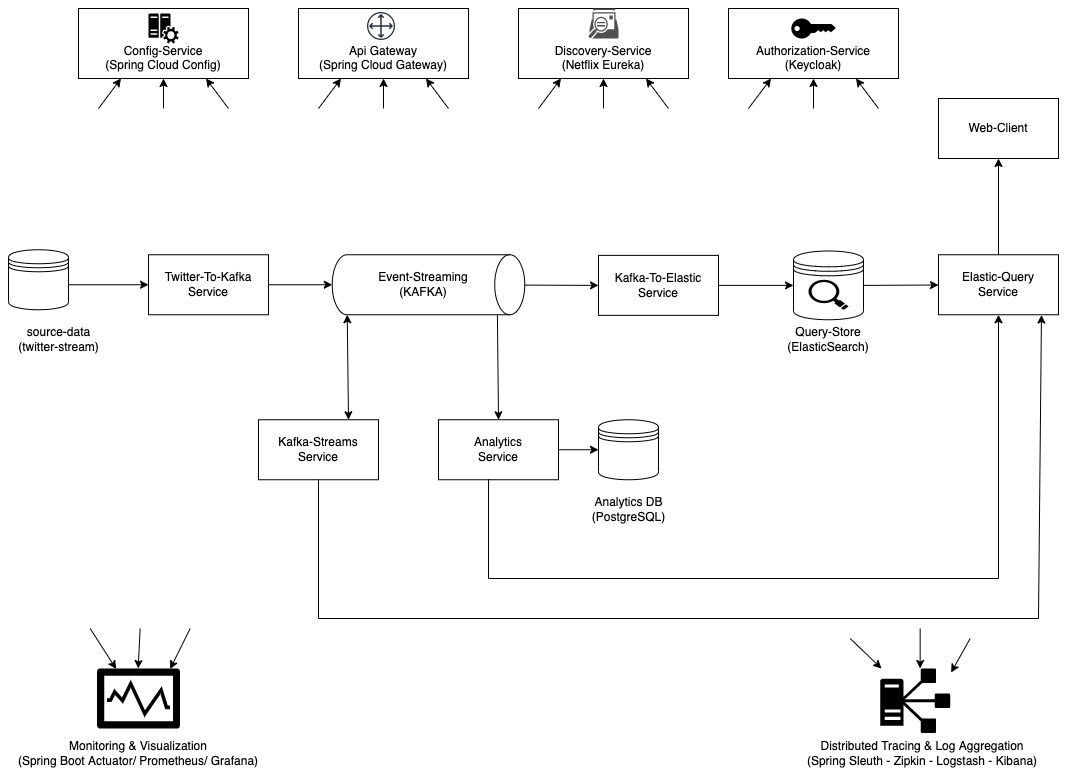

The diagram above was exported from draw.io. Its source (the exported page's mxGraphModel, read from the mxfile embedded in the PNG):
<mxGraphModel dx="2065" dy="1136" grid="1" gridSize="10" guides="1" tooltips="1" connect="1" arrows="1" fold="1" page="1" pageScale="1" pageWidth="1169" pageHeight="827" math="0" shadow="0">
  <root>
    <mxCell id="0" />
    <mxCell id="1" parent="0" />
    <mxCell id="lNkX4s6Zghnu7GZstP90-1" value="" style="shape=datastore;whiteSpace=wrap;html=1;" vertex="1" parent="1">
      <mxGeometry x="30" y="271.25" width="60" height="60" as="geometry" />
    </mxCell>
    <mxCell id="lNkX4s6Zghnu7GZstP90-2" value="source-data&lt;br&gt;(twitter-stream)" style="text;html=1;align=center;verticalAlign=middle;resizable=0;points=[];autosize=1;strokeColor=none;fillColor=none;" vertex="1" parent="1">
      <mxGeometry x="30" y="341.25" width="100" height="40" as="geometry" />
    </mxCell>
    <mxCell id="lNkX4s6Zghnu7GZstP90-3" value="Twitter-To-Kafka&lt;br&gt;Service" style="rounded=0;whiteSpace=wrap;html=1;" vertex="1" parent="1">
      <mxGeometry x="170" y="276.25" width="120" height="60" as="geometry" />
    </mxCell>
    <mxCell id="lNkX4s6Zghnu7GZstP90-4" value="" style="endArrow=classic;html=1;rounded=0;" edge="1" parent="1" target="lNkX4s6Zghnu7GZstP90-3">
      <mxGeometry width="50" height="50" relative="1" as="geometry">
        <mxPoint x="90" y="306.25" as="sourcePoint" />
        <mxPoint x="90" y="261.25" as="targetPoint" />
      </mxGeometry>
    </mxCell>
    <mxCell id="lNkX4s6Zghnu7GZstP90-6" value="" style="endArrow=classic;html=1;rounded=0;entryX=0.5;entryY=1;entryDx=0;entryDy=0;entryPerimeter=0;exitX=1;exitY=0.5;exitDx=0;exitDy=0;" edge="1" parent="1" source="lNkX4s6Zghnu7GZstP90-3" target="lNkX4s6Zghnu7GZstP90-7">
      <mxGeometry width="50" height="50" relative="1" as="geometry">
        <mxPoint x="300" y="351.25" as="sourcePoint" />
        <mxPoint x="370" y="355.25" as="targetPoint" />
      </mxGeometry>
    </mxCell>
    <mxCell id="lNkX4s6Zghnu7GZstP90-7" value="" style="shape=cylinder3;whiteSpace=wrap;html=1;boundedLbl=1;backgroundOutline=1;size=15;rotation=90;" vertex="1" parent="1">
      <mxGeometry x="420" y="210" width="60" height="192.5" as="geometry" />
    </mxCell>
    <mxCell id="lNkX4s6Zghnu7GZstP90-8" value="&lt;span style=&quot;background-color: rgb(255, 255, 255);&quot;&gt;Event-Streaming (KAFKA)&lt;/span&gt;" style="text;html=1;strokeColor=none;fillColor=none;align=center;verticalAlign=middle;whiteSpace=wrap;rounded=0;" vertex="1" parent="1">
      <mxGeometry x="380" y="281.25" width="130" height="50" as="geometry" />
    </mxCell>
    <mxCell id="lNkX4s6Zghnu7GZstP90-9" value="Kafka-Streams&lt;br&gt;Service" style="rounded=0;whiteSpace=wrap;html=1;" vertex="1" parent="1">
      <mxGeometry x="280" y="441.25" width="120" height="60" as="geometry" />
    </mxCell>
    <mxCell id="lNkX4s6Zghnu7GZstP90-10" value="" style="endArrow=classic;startArrow=classic;html=1;rounded=0;exitX=0.75;exitY=0;exitDx=0;exitDy=0;entryX=1;entryY=1;entryDx=0;entryDy=-15;entryPerimeter=0;" edge="1" parent="1" source="lNkX4s6Zghnu7GZstP90-9" target="lNkX4s6Zghnu7GZstP90-7">
      <mxGeometry width="50" height="50" relative="1" as="geometry">
        <mxPoint x="320" y="451.25" as="sourcePoint" />
        <mxPoint x="370" y="350" as="targetPoint" />
      </mxGeometry>
    </mxCell>
    <mxCell id="lNkX4s6Zghnu7GZstP90-11" value="" style="endArrow=classic;html=1;rounded=0;entryX=0.5;entryY=0;entryDx=0;entryDy=0;exitX=1.008;exitY=0.142;exitDx=0;exitDy=0;exitPerimeter=0;" edge="1" parent="1" source="lNkX4s6Zghnu7GZstP90-7" target="lNkX4s6Zghnu7GZstP90-12">
      <mxGeometry width="50" height="50" relative="1" as="geometry">
        <mxPoint x="530" y="341.25" as="sourcePoint" />
        <mxPoint x="535" y="371.25" as="targetPoint" />
      </mxGeometry>
    </mxCell>
    <mxCell id="lNkX4s6Zghnu7GZstP90-12" value="Analytics&lt;br&gt;Service" style="rounded=0;whiteSpace=wrap;html=1;" vertex="1" parent="1">
      <mxGeometry x="460" y="441.25" width="120" height="60" as="geometry" />
    </mxCell>
    <mxCell id="lNkX4s6Zghnu7GZstP90-13" value="Kafka-To-Elastic&lt;br&gt;Service" style="rounded=0;whiteSpace=wrap;html=1;" vertex="1" parent="1">
      <mxGeometry x="620" y="276.88" width="120" height="60" as="geometry" />
    </mxCell>
    <mxCell id="lNkX4s6Zghnu7GZstP90-16" value="" style="shape=datastore;whiteSpace=wrap;html=1;" vertex="1" parent="1">
      <mxGeometry x="815" y="272.5" width="70" height="68.75" as="geometry" />
    </mxCell>
    <mxCell id="lNkX4s6Zghnu7GZstP90-17" value="" style="shadow=0;dashed=0;html=1;strokeColor=none;fillColor=#000000;labelPosition=center;verticalLabelPosition=bottom;verticalAlign=top;align=center;outlineConnect=0;shape=mxgraph.veeam.magnifying_glass;pointerEvents=1;" vertex="1" parent="1">
      <mxGeometry x="830" y="301.25" width="40" height="30" as="geometry" />
    </mxCell>
    <mxCell id="lNkX4s6Zghnu7GZstP90-18" value="Query-Store&lt;br&gt;(ElasticSearch)" style="text;html=1;strokeColor=none;fillColor=none;align=center;verticalAlign=middle;whiteSpace=wrap;rounded=0;" vertex="1" parent="1">
      <mxGeometry x="800" y="343.75" width="100" height="35" as="geometry" />
    </mxCell>
    <mxCell id="lNkX4s6Zghnu7GZstP90-20" value="" style="endArrow=classic;html=1;rounded=0;entryX=0;entryY=0.5;entryDx=0;entryDy=0;" edge="1" parent="1" source="lNkX4s6Zghnu7GZstP90-7" target="lNkX4s6Zghnu7GZstP90-13">
      <mxGeometry width="50" height="50" relative="1" as="geometry">
        <mxPoint x="550" y="306.38" as="sourcePoint" />
        <mxPoint x="613.75" y="306.38" as="targetPoint" />
      </mxGeometry>
    </mxCell>
    <mxCell id="lNkX4s6Zghnu7GZstP90-21" value="" style="endArrow=classic;html=1;rounded=0;entryX=0;entryY=0.5;entryDx=0;entryDy=0;exitX=1;exitY=0.5;exitDx=0;exitDy=0;" edge="1" parent="1" source="lNkX4s6Zghnu7GZstP90-13" target="lNkX4s6Zghnu7GZstP90-16">
      <mxGeometry width="50" height="50" relative="1" as="geometry">
        <mxPoint x="750" y="306.38" as="sourcePoint" />
        <mxPoint x="813.75" y="306.38" as="targetPoint" />
      </mxGeometry>
    </mxCell>
    <mxCell id="lNkX4s6Zghnu7GZstP90-23" value="Elastic-Query&lt;br&gt;Service" style="rounded=0;whiteSpace=wrap;html=1;" vertex="1" parent="1">
      <mxGeometry x="960" y="276.25" width="120" height="60" as="geometry" />
    </mxCell>
    <mxCell id="lNkX4s6Zghnu7GZstP90-24" value="" style="endArrow=classic;html=1;rounded=0;exitX=1;exitY=0.5;exitDx=0;exitDy=0;" edge="1" parent="1" source="lNkX4s6Zghnu7GZstP90-16" target="lNkX4s6Zghnu7GZstP90-23">
      <mxGeometry width="50" height="50" relative="1" as="geometry">
        <mxPoint x="910" y="310" as="sourcePoint" />
        <mxPoint x="900" y="510" as="targetPoint" />
      </mxGeometry>
    </mxCell>
    <mxCell id="lNkX4s6Zghnu7GZstP90-26" value="" style="shape=datastore;whiteSpace=wrap;html=1;" vertex="1" parent="1">
      <mxGeometry x="620" y="441.25" width="60" height="60" as="geometry" />
    </mxCell>
    <mxCell id="lNkX4s6Zghnu7GZstP90-27" value="Analytics DB&lt;br&gt;(PostgreSQL)" style="text;html=1;align=center;verticalAlign=middle;resizable=0;points=[];autosize=1;strokeColor=none;fillColor=none;" vertex="1" parent="1">
      <mxGeometry x="600" y="511.25" width="100" height="40" as="geometry" />
    </mxCell>
    <mxCell id="lNkX4s6Zghnu7GZstP90-28" value="" style="endArrow=classic;html=1;rounded=0;exitX=1;exitY=0.5;exitDx=0;exitDy=0;entryX=0;entryY=0.5;entryDx=0;entryDy=0;" edge="1" parent="1" source="lNkX4s6Zghnu7GZstP90-12" target="lNkX4s6Zghnu7GZstP90-26">
      <mxGeometry width="50" height="50" relative="1" as="geometry">
        <mxPoint x="850" y="560" as="sourcePoint" />
        <mxPoint x="900" y="510" as="targetPoint" />
      </mxGeometry>
    </mxCell>
    <mxCell id="lNkX4s6Zghnu7GZstP90-29" value="" style="endArrow=classic;html=1;rounded=0;exitX=0.417;exitY=0.988;exitDx=0;exitDy=0;exitPerimeter=0;entryX=0.5;entryY=1;entryDx=0;entryDy=0;" edge="1" parent="1" source="lNkX4s6Zghnu7GZstP90-12" target="lNkX4s6Zghnu7GZstP90-23">
      <mxGeometry width="50" height="50" relative="1" as="geometry">
        <mxPoint x="510" y="590" as="sourcePoint" />
        <mxPoint x="1050" y="540" as="targetPoint" />
        <Array as="points">
          <mxPoint x="510" y="600" />
          <mxPoint x="1020" y="600" />
        </Array>
      </mxGeometry>
    </mxCell>
    <mxCell id="lNkX4s6Zghnu7GZstP90-31" value="" style="endArrow=classic;html=1;rounded=0;entryX=0.858;entryY=1.004;entryDx=0;entryDy=0;entryPerimeter=0;exitX=0.5;exitY=1;exitDx=0;exitDy=0;" edge="1" parent="1" source="lNkX4s6Zghnu7GZstP90-9" target="lNkX4s6Zghnu7GZstP90-23">
      <mxGeometry width="50" height="50" relative="1" as="geometry">
        <mxPoint x="340" y="640" as="sourcePoint" />
        <mxPoint x="900" y="510" as="targetPoint" />
        <Array as="points">
          <mxPoint x="340" y="640" />
          <mxPoint x="1060" y="640" />
        </Array>
      </mxGeometry>
    </mxCell>
    <mxCell id="lNkX4s6Zghnu7GZstP90-32" value="Web-Client" style="rounded=0;whiteSpace=wrap;html=1;fillColor=#FFFFFF;" vertex="1" parent="1">
      <mxGeometry x="960" y="120" width="120" height="60" as="geometry" />
    </mxCell>
    <mxCell id="lNkX4s6Zghnu7GZstP90-33" value="" style="endArrow=classic;html=1;rounded=0;" edge="1" parent="1" source="lNkX4s6Zghnu7GZstP90-23" target="lNkX4s6Zghnu7GZstP90-32">
      <mxGeometry width="50" height="50" relative="1" as="geometry">
        <mxPoint x="850" y="560" as="sourcePoint" />
        <mxPoint x="900" y="510" as="targetPoint" />
      </mxGeometry>
    </mxCell>
    <mxCell id="lNkX4s6Zghnu7GZstP90-37" value="&lt;br&gt;&lt;br&gt;Authorization-Service&lt;br&gt;(Keycloak)" style="rounded=0;whiteSpace=wrap;html=1;fillColor=#FFFFFF;" vertex="1" parent="1">
      <mxGeometry x="750" y="30" width="170" height="70" as="geometry" />
    </mxCell>
    <mxCell id="lNkX4s6Zghnu7GZstP90-44" value="" style="points=[[0,0.5,0],[0.24,0,0],[0.5,0.28,0],[0.995,0.475,0],[0.5,0.72,0],[0.24,1,0]];verticalLabelPosition=bottom;sketch=0;html=1;verticalAlign=top;aspect=fixed;align=center;pointerEvents=1;shape=mxgraph.cisco19.key;fillColor=#000000;strokeColor=none;" vertex="1" parent="1">
      <mxGeometry x="812.78" y="40" width="44.44" height="20" as="geometry" />
    </mxCell>
    <mxCell id="lNkX4s6Zghnu7GZstP90-45" value="" style="endArrow=classic;html=1;rounded=0;entryX=0.25;entryY=1;entryDx=0;entryDy=0;" edge="1" parent="1" target="lNkX4s6Zghnu7GZstP90-37">
      <mxGeometry width="50" height="50" relative="1" as="geometry">
        <mxPoint x="770" y="130" as="sourcePoint" />
        <mxPoint x="810" y="100" as="targetPoint" />
      </mxGeometry>
    </mxCell>
    <mxCell id="lNkX4s6Zghnu7GZstP90-46" value="" style="endArrow=classic;html=1;rounded=0;entryX=0.5;entryY=1;entryDx=0;entryDy=0;" edge="1" parent="1" target="lNkX4s6Zghnu7GZstP90-37">
      <mxGeometry width="50" height="50" relative="1" as="geometry">
        <mxPoint x="835" y="130" as="sourcePoint" />
        <mxPoint x="900" y="140" as="targetPoint" />
      </mxGeometry>
    </mxCell>
    <mxCell id="lNkX4s6Zghnu7GZstP90-47" value="" style="endArrow=classic;html=1;rounded=0;entryX=0.75;entryY=1;entryDx=0;entryDy=0;" edge="1" parent="1" target="lNkX4s6Zghnu7GZstP90-37">
      <mxGeometry width="50" height="50" relative="1" as="geometry">
        <mxPoint x="900" y="130" as="sourcePoint" />
        <mxPoint x="910" y="120" as="targetPoint" />
      </mxGeometry>
    </mxCell>
    <mxCell id="lNkX4s6Zghnu7GZstP90-48" value="&lt;br&gt;&lt;br&gt;Config-Service&lt;br&gt;(Spring Cloud Config)" style="rounded=0;whiteSpace=wrap;html=1;fillColor=#FFFFFF;" vertex="1" parent="1">
      <mxGeometry x="100" y="30" width="170" height="70" as="geometry" />
    </mxCell>
    <mxCell id="lNkX4s6Zghnu7GZstP90-50" value="" style="endArrow=classic;html=1;rounded=0;entryX=0.25;entryY=1;entryDx=0;entryDy=0;" edge="1" parent="1" target="lNkX4s6Zghnu7GZstP90-48">
      <mxGeometry width="50" height="50" relative="1" as="geometry">
        <mxPoint x="120" y="130" as="sourcePoint" />
        <mxPoint x="160" y="100" as="targetPoint" />
      </mxGeometry>
    </mxCell>
    <mxCell id="lNkX4s6Zghnu7GZstP90-51" value="" style="endArrow=classic;html=1;rounded=0;entryX=0.5;entryY=1;entryDx=0;entryDy=0;" edge="1" parent="1" target="lNkX4s6Zghnu7GZstP90-48">
      <mxGeometry width="50" height="50" relative="1" as="geometry">
        <mxPoint x="185" y="130" as="sourcePoint" />
        <mxPoint x="250" y="140" as="targetPoint" />
      </mxGeometry>
    </mxCell>
    <mxCell id="lNkX4s6Zghnu7GZstP90-52" value="" style="endArrow=classic;html=1;rounded=0;entryX=0.75;entryY=1;entryDx=0;entryDy=0;" edge="1" parent="1" target="lNkX4s6Zghnu7GZstP90-48">
      <mxGeometry width="50" height="50" relative="1" as="geometry">
        <mxPoint x="250" y="130" as="sourcePoint" />
        <mxPoint x="260" y="120" as="targetPoint" />
      </mxGeometry>
    </mxCell>
    <mxCell id="lNkX4s6Zghnu7GZstP90-53" value="" style="sketch=0;pointerEvents=1;shadow=0;dashed=0;html=1;strokeColor=none;labelPosition=center;verticalLabelPosition=bottom;verticalAlign=top;align=center;fillColor=#000000;shape=mxgraph.mscae.oms.config_assessment" vertex="1" parent="1">
      <mxGeometry x="170" y="35" width="30" height="30" as="geometry" />
    </mxCell>
    <mxCell id="lNkX4s6Zghnu7GZstP90-54" value="&lt;br&gt;&lt;br&gt;Api Gateway&lt;br&gt;(Spring Cloud Gateway)" style="rounded=0;whiteSpace=wrap;html=1;fillColor=#FFFFFF;" vertex="1" parent="1">
      <mxGeometry x="320" y="30" width="170" height="70" as="geometry" />
    </mxCell>
    <mxCell id="lNkX4s6Zghnu7GZstP90-55" value="" style="endArrow=classic;html=1;rounded=0;entryX=0.25;entryY=1;entryDx=0;entryDy=0;" edge="1" parent="1" target="lNkX4s6Zghnu7GZstP90-54">
      <mxGeometry width="50" height="50" relative="1" as="geometry">
        <mxPoint x="340" y="130" as="sourcePoint" />
        <mxPoint x="380" y="100" as="targetPoint" />
      </mxGeometry>
    </mxCell>
    <mxCell id="lNkX4s6Zghnu7GZstP90-56" value="" style="endArrow=classic;html=1;rounded=0;entryX=0.5;entryY=1;entryDx=0;entryDy=0;" edge="1" parent="1" target="lNkX4s6Zghnu7GZstP90-54">
      <mxGeometry width="50" height="50" relative="1" as="geometry">
        <mxPoint x="405" y="130" as="sourcePoint" />
        <mxPoint x="470" y="140" as="targetPoint" />
      </mxGeometry>
    </mxCell>
    <mxCell id="lNkX4s6Zghnu7GZstP90-57" value="" style="endArrow=classic;html=1;rounded=0;entryX=0.75;entryY=1;entryDx=0;entryDy=0;" edge="1" parent="1" target="lNkX4s6Zghnu7GZstP90-54">
      <mxGeometry width="50" height="50" relative="1" as="geometry">
        <mxPoint x="470" y="130" as="sourcePoint" />
        <mxPoint x="480" y="120" as="targetPoint" />
      </mxGeometry>
    </mxCell>
    <mxCell id="lNkX4s6Zghnu7GZstP90-59" value="" style="sketch=0;outlineConnect=0;fontColor=#232F3E;gradientColor=none;strokeColor=#232F3E;fillColor=none;dashed=0;verticalLabelPosition=bottom;verticalAlign=top;align=center;html=1;fontSize=12;fontStyle=0;aspect=fixed;shape=mxgraph.aws4.resourceIcon;resIcon=mxgraph.aws4.customer_gateway;" vertex="1" parent="1">
      <mxGeometry x="385" y="30" width="35" height="35" as="geometry" />
    </mxCell>
    <mxCell id="lNkX4s6Zghnu7GZstP90-61" value="&lt;br&gt;&lt;br&gt;Discovery-Service&lt;br&gt;(Netflix Eureka)" style="rounded=0;whiteSpace=wrap;html=1;fillColor=#FFFFFF;" vertex="1" parent="1">
      <mxGeometry x="540" y="30" width="170" height="70" as="geometry" />
    </mxCell>
    <mxCell id="lNkX4s6Zghnu7GZstP90-62" value="" style="endArrow=classic;html=1;rounded=0;entryX=0.25;entryY=1;entryDx=0;entryDy=0;" edge="1" parent="1" target="lNkX4s6Zghnu7GZstP90-61">
      <mxGeometry width="50" height="50" relative="1" as="geometry">
        <mxPoint x="560" y="130" as="sourcePoint" />
        <mxPoint x="600" y="100" as="targetPoint" />
      </mxGeometry>
    </mxCell>
    <mxCell id="lNkX4s6Zghnu7GZstP90-63" value="" style="endArrow=classic;html=1;rounded=0;entryX=0.5;entryY=1;entryDx=0;entryDy=0;" edge="1" parent="1" target="lNkX4s6Zghnu7GZstP90-61">
      <mxGeometry width="50" height="50" relative="1" as="geometry">
        <mxPoint x="625" y="130" as="sourcePoint" />
        <mxPoint x="690" y="140" as="targetPoint" />
      </mxGeometry>
    </mxCell>
    <mxCell id="lNkX4s6Zghnu7GZstP90-64" value="" style="endArrow=classic;html=1;rounded=0;entryX=0.75;entryY=1;entryDx=0;entryDy=0;" edge="1" parent="1" target="lNkX4s6Zghnu7GZstP90-61">
      <mxGeometry width="50" height="50" relative="1" as="geometry">
        <mxPoint x="690" y="130" as="sourcePoint" />
        <mxPoint x="700" y="120" as="targetPoint" />
      </mxGeometry>
    </mxCell>
    <mxCell id="lNkX4s6Zghnu7GZstP90-66" value="" style="sketch=0;pointerEvents=1;shadow=0;dashed=0;html=1;strokeColor=none;fillColor=#505050;labelPosition=center;verticalLabelPosition=bottom;verticalAlign=top;outlineConnect=0;align=center;shape=mxgraph.office.communications.discovery_search_mailbox;" vertex="1" parent="1">
      <mxGeometry x="610" y="30" width="30" height="30" as="geometry" />
    </mxCell>
    <mxCell id="lNkX4s6Zghnu7GZstP90-68" value="" style="sketch=0;aspect=fixed;pointerEvents=1;shadow=0;dashed=1;html=1;strokeColor=none;labelPosition=center;verticalLabelPosition=bottom;verticalAlign=top;align=center;fillColor=#000000;shape=mxgraph.mscae.enterprise.performance_monitor;gradientColor=default;" vertex="1" parent="1">
      <mxGeometry x="118.33" y="690" width="83.33" height="60" as="geometry" />
    </mxCell>
    <mxCell id="lNkX4s6Zghnu7GZstP90-69" value="" style="endArrow=classic;html=1;rounded=0;entryX=0.232;entryY=0.008;entryDx=0;entryDy=0;entryPerimeter=0;" edge="1" parent="1" target="lNkX4s6Zghnu7GZstP90-68">
      <mxGeometry width="50" height="50" relative="1" as="geometry">
        <mxPoint x="111.66" y="650" as="sourcePoint" />
        <mxPoint x="131.66" y="680" as="targetPoint" />
      </mxGeometry>
    </mxCell>
    <mxCell id="lNkX4s6Zghnu7GZstP90-71" value="" style="endArrow=classic;html=1;rounded=0;" edge="1" parent="1">
      <mxGeometry width="50" height="50" relative="1" as="geometry">
        <mxPoint x="161.66" y="650" as="sourcePoint" />
        <mxPoint x="159.66" y="690" as="targetPoint" />
      </mxGeometry>
    </mxCell>
    <mxCell id="lNkX4s6Zghnu7GZstP90-72" value="" style="endArrow=classic;html=1;rounded=0;entryX=0.88;entryY=0.008;entryDx=0;entryDy=0;entryPerimeter=0;" edge="1" parent="1" target="lNkX4s6Zghnu7GZstP90-68">
      <mxGeometry width="50" height="50" relative="1" as="geometry">
        <mxPoint x="211.66" y="650" as="sourcePoint" />
        <mxPoint x="241.66" y="670" as="targetPoint" />
      </mxGeometry>
    </mxCell>
    <mxCell id="lNkX4s6Zghnu7GZstP90-73" value="Monitoring &amp;amp; Visualization&lt;br&gt;(Spring Boot Actuator/ Prometheus/ Grafana)" style="text;html=1;strokeColor=none;fillColor=none;align=center;verticalAlign=middle;whiteSpace=wrap;rounded=0;" vertex="1" parent="1">
      <mxGeometry x="30" y="760" width="260" height="30" as="geometry" />
    </mxCell>
    <mxCell id="lNkX4s6Zghnu7GZstP90-74" value="" style="sketch=0;pointerEvents=1;shadow=0;dashed=0;html=1;strokeColor=none;labelPosition=center;verticalLabelPosition=bottom;verticalAlign=top;align=center;fillColor=#000000;shape=mxgraph.mscae.oms.dependency_monitor" vertex="1" parent="1">
      <mxGeometry x="901.66" y="690" width="70" height="64.5" as="geometry" />
    </mxCell>
    <mxCell id="lNkX4s6Zghnu7GZstP90-75" value="" style="endArrow=classic;html=1;rounded=0;" edge="1" parent="1" target="lNkX4s6Zghnu7GZstP90-74">
      <mxGeometry width="50" height="50" relative="1" as="geometry">
        <mxPoint x="871.66" y="660" as="sourcePoint" />
        <mxPoint x="921.66" y="430" as="targetPoint" />
      </mxGeometry>
    </mxCell>
    <mxCell id="lNkX4s6Zghnu7GZstP90-76" value="" style="endArrow=classic;html=1;rounded=0;" edge="1" parent="1">
      <mxGeometry width="50" height="50" relative="1" as="geometry">
        <mxPoint x="941.66" y="650" as="sourcePoint" />
        <mxPoint x="941.66" y="690" as="targetPoint" />
      </mxGeometry>
    </mxCell>
    <mxCell id="lNkX4s6Zghnu7GZstP90-77" value="" style="endArrow=classic;html=1;rounded=0;entryX=1.014;entryY=0.062;entryDx=0;entryDy=0;entryPerimeter=0;" edge="1" parent="1" target="lNkX4s6Zghnu7GZstP90-74">
      <mxGeometry width="50" height="50" relative="1" as="geometry">
        <mxPoint x="991.66" y="660" as="sourcePoint" />
        <mxPoint x="921.66" y="430" as="targetPoint" />
      </mxGeometry>
    </mxCell>
    <mxCell id="lNkX4s6Zghnu7GZstP90-78" value="Distributed Tracing &amp;amp; Log Aggregation&lt;br&gt;(Spring Sleuth - Zipkin - Logstash - Kibana)" style="text;html=1;strokeColor=none;fillColor=none;align=center;verticalAlign=middle;whiteSpace=wrap;rounded=0;" vertex="1" parent="1">
      <mxGeometry x="814.4399999999999" y="760" width="260" height="30" as="geometry" />
    </mxCell>
  </root>
</mxGraphModel>